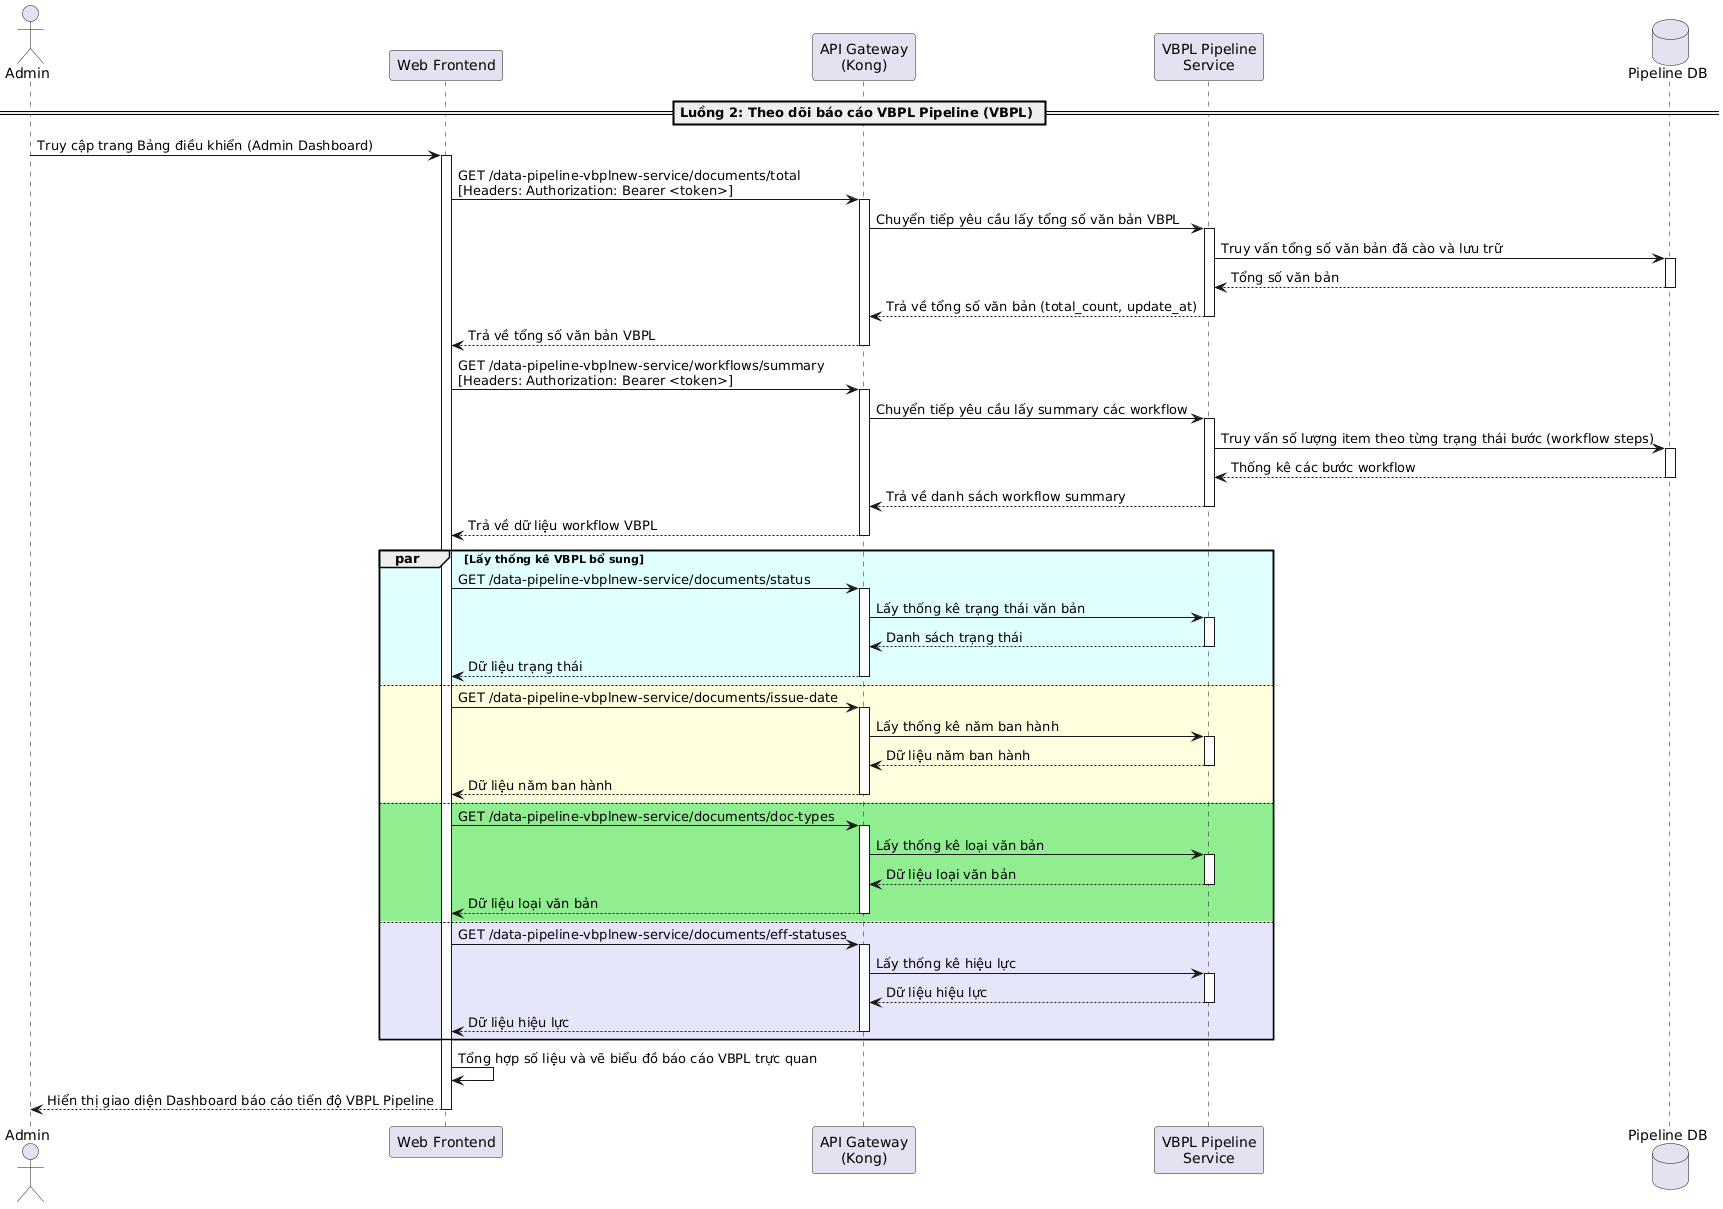

The diagram above was rendered by PlantUML. Its source (embedded in the PNG):
@startuml
actor "Admin" as Admin
participant "Web Frontend" as Frontend
participant "API Gateway\n(Kong)" as Kong
participant "VBPL Pipeline\nService" as VbplService
database "Pipeline DB" as DB

== Luồng 2: Theo dõi báo cáo VBPL Pipeline (VBPL) ==
Admin -> Frontend: Truy cập trang Bảng điều khiển (Admin Dashboard)
activate Frontend

Frontend -> Kong: GET /data-pipeline-vbplnew-service/documents/total\n[Headers: Authorization: Bearer <token>]
activate Kong
Kong -> VbplService: Chuyển tiếp yêu cầu lấy tổng số văn bản VBPL
activate VbplService
VbplService -> DB: Truy vấn tổng số văn bản đã cào và lưu trữ
activate DB
DB --> VbplService: Tổng số văn bản
deactivate DB
VbplService --> Kong: Trả về tổng số văn bản (total_count, update_at)
deactivate VbplService
Kong --> Frontend: Trả về tổng số văn bản VBPL
deactivate Kong

Frontend -> Kong: GET /data-pipeline-vbplnew-service/workflows/summary\n[Headers: Authorization: Bearer <token>]
activate Kong
Kong -> VbplService: Chuyển tiếp yêu cầu lấy summary các workflow
activate VbplService
VbplService -> DB: Truy vấn số lượng item theo từng trạng thái bước (workflow steps)
activate DB
DB --> VbplService: Thống kê các bước workflow
deactivate DB
VbplService --> Kong: Trả về danh sách workflow summary
deactivate VbplService
Kong --> Frontend: Trả về dữ liệu workflow VBPL
deactivate Kong

par #LightCyan Lấy thống kê VBPL bổ sung
    Frontend -> Kong: GET /data-pipeline-vbplnew-service/documents/status
    activate Kong
    Kong -> VbplService: Lấy thống kê trạng thái văn bản
    activate VbplService
    VbplService --> Kong: Danh sách trạng thái
    deactivate VbplService
    Kong --> Frontend: Dữ liệu trạng thái
    deactivate Kong
else #LightYellow
    Frontend -> Kong: GET /data-pipeline-vbplnew-service/documents/issue-date
    activate Kong
    Kong -> VbplService: Lấy thống kê năm ban hành
    activate VbplService
    VbplService --> Kong: Dữ liệu năm ban hành
    deactivate VbplService
    Kong --> Frontend: Dữ liệu năm ban hành
    deactivate Kong
else #LightGreen
    Frontend -> Kong: GET /data-pipeline-vbplnew-service/documents/doc-types
    activate Kong
    Kong -> VbplService: Lấy thống kê loại văn bản
    activate VbplService
    VbplService --> Kong: Dữ liệu loại văn bản
    deactivate VbplService
    Kong --> Frontend: Dữ liệu loại văn bản
    deactivate Kong
else #Lavender
    Frontend -> Kong: GET /data-pipeline-vbplnew-service/documents/eff-statuses
    activate Kong
    Kong -> VbplService: Lấy thống kê hiệu lực
    activate VbplService
    VbplService --> Kong: Dữ liệu hiệu lực
    deactivate VbplService
    Kong --> Frontend: Dữ liệu hiệu lực
    deactivate Kong
end

Frontend -> Frontend: Tổng hợp số liệu và vẽ biểu đồ báo cáo VBPL trực quan
Frontend --> Admin: Hiển thị giao diện Dashboard báo cáo tiến độ VBPL Pipeline
deactivate Frontend
@enduml